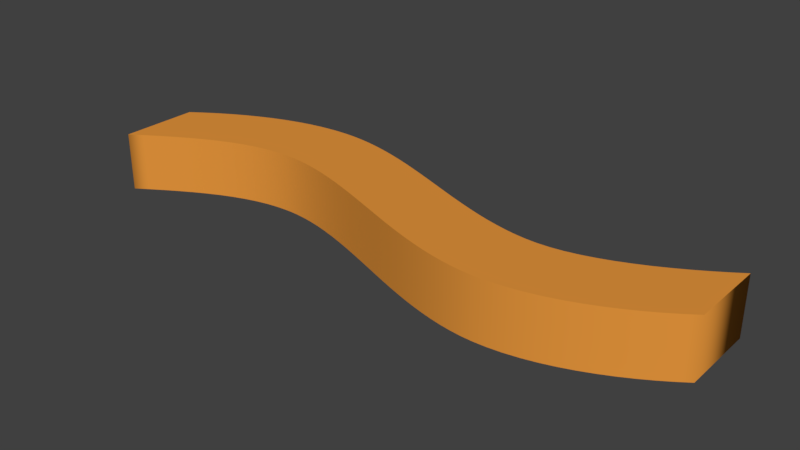 # Source: tilde.blend  (saved by Blender 2.79.0; exported with 4.5.12 LTS)
import bpy
from mathutils import Matrix  # noqa: F401  (used for matrix-valued properties, if any)

bpy.ops.wm.read_factory_settings(use_empty=True)
scene = bpy.context.scene
scene.name = 'Scene'

# ---- collections
col_collection_1 = bpy.data.collections.new('Collection 1'); scene.collection.children.link(col_collection_1)

# ---- materials (node trees are filled in below, after node groups)
mat_material_001 = bpy.data.materials.new('Material.001')
mat_material_001.alpha_threshold = 0.0
mat_material_001.use_transparent_shadow = False
mat_material_001.diffuse_color = (0.8, 0.3085, 0.04656, 1.0)
mat_material_001.roughness = 0.5

# ---- material node trees

# ---- world
world_world = bpy.data.worlds.new('World'); scene.world = world_world
world_world.color = (0.05088, 0.05088, 0.05088)
world_world.use_sun_shadow = False
world_world.sun_shadow_jitter_overblur = 0.0
world_world.cycles.sampling_method = 'MANUAL'

# ---- curves / text
txt_text = bpy.data.curves.new('Text', 'FONT')
txt_text.dimensions = '2D'
txt_text.body = '~'
txt_text.materials.append(mat_material_001)
txt_text.use_path_clamp = True
txt_text.bevel_resolution = 0
txt_text.extrude = 0.013
txt_text.size = 0.3169
txt_text.offset_x = -0.09268
txt_text.offset_y = -0.0846
txt_text.underline_height = 0.8

# ---- objects
ob_text = bpy.data.objects.new('Text', txt_text)

# ---- transforms, parenting, visibility, modifiers, constraints
ob_text.location = (0.0, 0.0, 0.0)
ob_text.scale = (5.899, 5.057, 3.846)
ob_text.lineart.crease_threshold = 0.0

# ---- collection membership
col_collection_1.objects.link(ob_text)

# ---- scene / render settings (as saved in the file)
scene.frame_start = 1; scene.frame_end = 250; scene.frame_set(1)
scene.render.engine = 'BLENDER_EEVEE_NEXT'
scene.render.resolution_percentage = 50
scene.render.dither_intensity = 0.0
scene.cycles.use_denoising = False
scene.cycles.samples = 128
scene.cycles.sampling_pattern = 'TABULATED_SOBOL'
scene.cycles.use_adaptive_sampling = False
scene.cycles.use_light_tree = False
scene.cycles.blur_glossy = 0.0
scene.cycles.sample_clamp_indirect = 0.0
scene.view_settings.view_transform = 'Standard'
bpy.context.view_layer.update()

# ---- added for rendering (the .blend has no active camera and no usable light): camera, sun
cam_auto = bpy.data.cameras.new('AutoCamera')
cam_auto.lens = 50.0
cam_auto.sensor_width = 36.0
cam_auto.clip_end = 1000.0
ob_auto_camera = bpy.data.objects.new('AutoCamera', cam_auto)
scene.collection.objects.link(ob_auto_camera)
ob_auto_camera.location = (0.9537, -1.14444, 0.76296)
ob_auto_camera.rotation_euler = (1.09748, -7.21219e-08, 0.694738)
scene.camera = ob_auto_camera
light_auto_sun = bpy.data.lights.new('AutoSun', 'SUN')
light_auto_sun.energy = 3.0
light_auto_sun.angle = 0.0523599
ob_auto_sun = bpy.data.objects.new('AutoSun', light_auto_sun)
scene.collection.objects.link(ob_auto_sun)
ob_auto_sun.rotation_euler = (0.872665, 0.174533, 0.523599)
bpy.context.view_layer.update()
